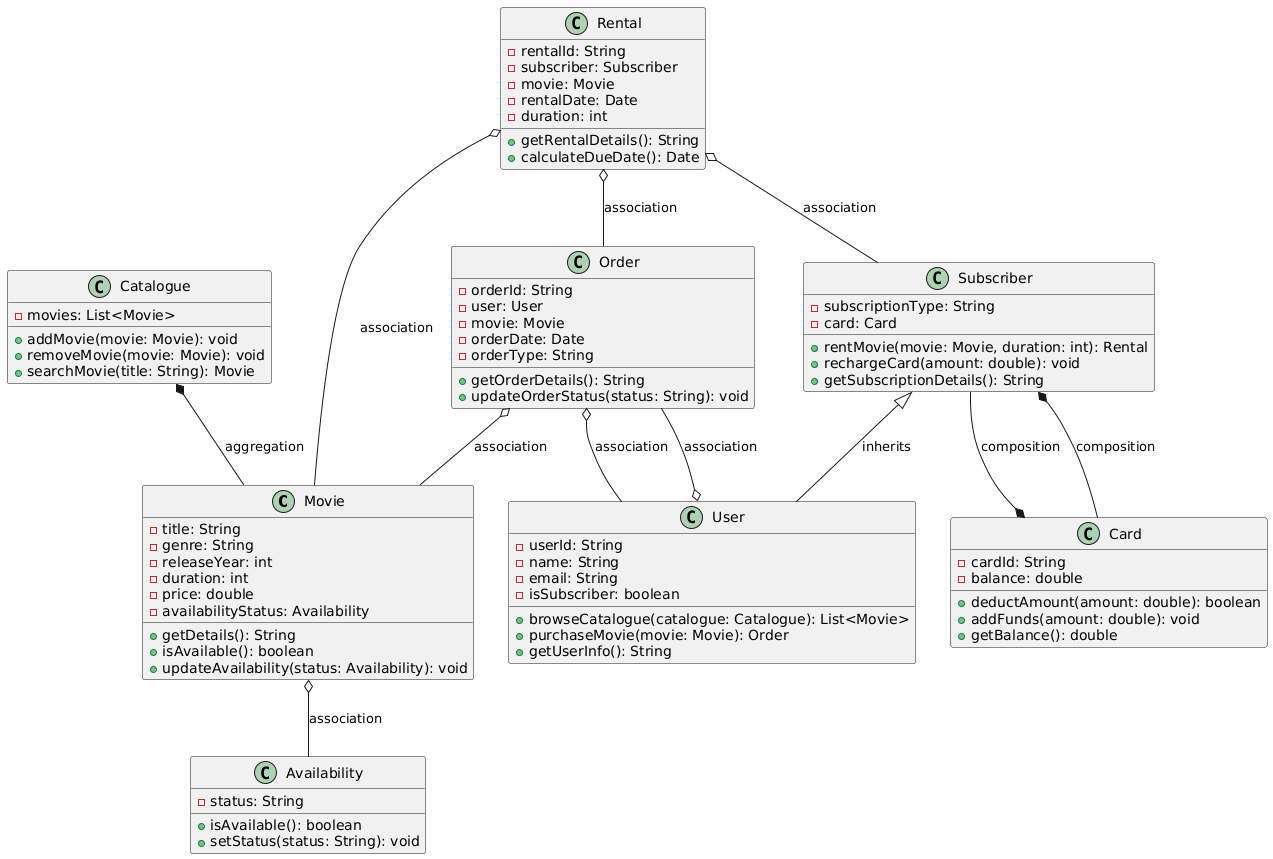

The diagram above was rendered by PlantUML. Its source (embedded in the PNG):
@startuml
class Movie {
    - title: String
    - genre: String
    - releaseYear: int
    - duration: int
    - price: double
    - availabilityStatus: Availability
    + getDetails(): String
    + isAvailable(): boolean
    + updateAvailability(status: Availability): void
}

class User {
    - userId: String
    - name: String
    - email: String
    - isSubscriber: boolean
    + browseCatalogue(catalogue: Catalogue): List<Movie>
    + purchaseMovie(movie: Movie): Order
    + getUserInfo(): String
}

class Subscriber {
    - subscriptionType: String
    - card: Card
    + rentMovie(movie: Movie, duration: int): Rental
    + rechargeCard(amount: double): void
    + getSubscriptionDetails(): String
}

class Order {
    - orderId: String
    - user: User
    - movie: Movie
    - orderDate: Date
    - orderType: String
    + getOrderDetails(): String
    + updateOrderStatus(status: String): void
}

class Card {
    - cardId: String
    - balance: double
    + deductAmount(amount: double): boolean
    + addFunds(amount: double): void
    + getBalance(): double
}

class Catalogue {
    - movies: List<Movie>
    + addMovie(movie: Movie): void
    + removeMovie(movie: Movie): void
    + searchMovie(title: String): Movie
}

class Rental {
    - rentalId: String
    - subscriber: Subscriber
    - movie: Movie
    - rentalDate: Date
    - duration: int
    + getRentalDetails(): String
    + calculateDueDate(): Date
}

class Availability {
    - status: String
    + isAvailable(): boolean
    + setStatus(status: String): void
}

Movie o-- Availability : association
User o-- Order : association
Subscriber <|-- User : inherits
Subscriber *-- Card : composition
Order o-- Movie : association
Order o-- User : association
Catalogue *-- Movie : aggregation
Rental o-- Subscriber : association
Rental o-- Movie : association
Rental o-- Order : association
Card *-- Subscriber : composition
@enduml